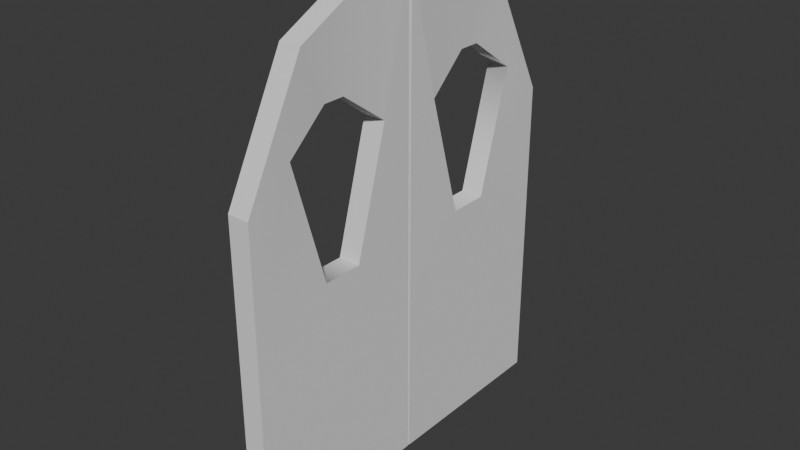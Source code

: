 # Source: alley_door.blend  (saved by Blender 4.3.34; exported with 4.5.12 LTS)
import bpy
from mathutils import Matrix  # noqa: F401  (used for matrix-valued properties, if any)

bpy.ops.wm.read_factory_settings(use_empty=True)
scene = bpy.context.scene
scene.name = 'Scene'

# ---- collections
col_collection = bpy.data.collections.new('Collection'); scene.collection.children.link(col_collection)

# ---- world
world_world = bpy.data.worlds.new('World'); scene.world = world_world
world_world.use_nodes = True; world_world.node_tree.nodes.clear()
_N = world_world.node_tree.nodes; _L = world_world.node_tree.links
n0 = _N.new('ShaderNodeOutputWorld'); n0.name = 'World Output'; n0.location = (200, 100)
n1 = _N.new('ShaderNodeBackground'); n1.name = 'Background'; n1.location = (-200, 100)
n1.inputs[0].default_value = (0.05088, 0.05088, 0.05088, 1.0)
_L.new(n1.outputs[0], n0.inputs[0])
n0.is_active_output = True
world_world.color = (0.05088, 0.05088, 0.05088)
world_world.sun_shadow_jitter_overblur = 0.0

# ---- meshes
me_plane_003 = bpy.data.meshes.new('Plane.003')
me_plane_003.from_pydata([(0.5225, 1.778, 0.5), (0.725, 1.778, 0.5), (0.5225, 1.778, 3.5), (0.725, 1.778, 3.5), (0.5225, 1.778, 2.337), (0.5225, 0.0143, 2.337), (0.725, 1.192, 4.621), (0.725, 0.6059, 4.919), (0.725, 0.0201, 5.006), (0.725, 0.01418, 2.322), (0.725, 1.778, 2.322), (0.5225, 1.192, 4.621), (0.5225, 0.6059, 4.919), (0.5225, 0.0201, 5.006), (0.725, 0.008892, 0.5), (0.5225, 0.008892, 0.5), (0.5211, 1.347, 3.812), (0.7264, 1.347, 3.812), (0.5211, 1.015, 2.675), (0.5211, 0.6378, 2.675), (0.6844, 0.9305, 4.117), (0.6844, 0.7262, 4.117), (0.7264, 0.3099, 3.812), (0.7264, 0.6378, 2.675), (0.7264, 1.015, 2.675), (0.5631, 0.9305, 4.117), (0.5631, 0.7262, 4.117), (0.5211, 0.3099, 3.812)], [], [(1, 10, 9, 14), (0, 15, 5, 4), (1, 0, 4, 10), (10, 4, 2, 3), (3, 2, 11, 6), (6, 11, 12, 7), (7, 12, 13, 8), (14, 15, 0, 1), (10, 3, 17, 24), (5, 13, 27, 19), (9, 10, 24, 23), (6, 7, 21, 20), (12, 11, 25, 26), (9, 23, 22, 8), (2, 4, 18, 16), (7, 8, 22, 21), (11, 2, 16, 25), (4, 5, 19, 18), (13, 12, 26, 27), (3, 6, 20, 17), (9, 8, 13, 5), (14, 9, 5, 15), (20, 21, 26, 25), (24, 18, 19, 23), (21, 22, 27, 26), (23, 19, 27, 22), (17, 20, 25, 16), (16, 18, 24, 17)])
me_plane_003.polygons.foreach_set('use_smooth', [1, 1, 1, 1, 1, 1, 1, 1, 1, 0, 1, 1, 1, 0, 1, 1, 1, 1, 1, 1, 0, 1, 1, 1, 1, 0, 1, 1])
_k = set([(0, 1), (0, 4), (0, 15), (1, 10), (1, 14), (2, 3), (2, 4), (2, 11), (3, 6), (3, 10), (5, 13), (5, 15), (6, 7), (6, 11), (7, 8), (7, 12), (8, 9), (8, 13), (9, 14), (11, 12), (12, 13), (14, 15), (16, 18), (16, 25), (17, 20), (17, 24), (18, 19), (19, 27), (20, 21), (21, 22), (22, 23), (23, 24), (25, 26), (26, 27)])
me_plane_003.attributes.new('sharp_edge', 'BOOLEAN', 'EDGE').data.foreach_set('value', [ (min(e.vertices), max(e.vertices)) in _k for e in me_plane_003.edges])
_uv = me_plane_003.uv_layers.new(name='UVMap')
_uv.uv.foreach_set('vector', [0.0, 0.0, 0.0, 0.0, 0.0, 0.0, 0.0, 0.0, 0.0, 0.0, 0.0, 0.0, 0.0, 0.0, 0.0, 0.0, 0.0, 0.0, 0.0, 0.0, 0.0, 0.0, 0.0, 0.0, 0.0, 0.0, 0.0, 0.0, 0.0, 0.0, 0.0, 0.0, 0.0, 0.0, 0.0, 0.0, 0.0, 0.0, 0.0, 0.0, 0.0, 0.0, 0.0, 0.0, 0.0, 0.0, 0.0, 0.0, 0.0, 0.0, 0.0, 0.0, 0.0, 0.0, 0.0, 0.0, 0.0, 0.0, 0.0, 0.0, 0.0, 0.0, 0.0, 0.0, 0.0, 0.0, 0.0, 0.0, 0.0, 0.0, 0.0, 0.0, 0.0, 0.0, 0.0, 0.0, 0.0, 0.0, 0.0, 0.0, 0.0, 0.0, 0.0, 0.0, 0.0, 0.0, 0.0, 0.0, 0.0, 0.0, 0.0, 0.0, 0.0, 0.0, 0.0, 0.0, 0.0, 0.0, 0.0, 0.0, 0.0, 0.0, 0.0, 0.0, 0.0, 0.0, 0.0, 0.0, 0.0, 0.0, 0.0, 0.0, 0.0, 0.0, 0.0, 0.0, 0.0, 0.0, 0.0, 0.0, 0.0, 0.0, 0.0, 0.0, 0.0, 0.0, 0.0, 0.0, 0.0, 0.0, 0.0, 0.0, 0.0, 0.0, 0.0, 0.0, 0.0, 0.0, 0.0, 0.0, 0.0, 0.0, 0.0, 0.0, 0.0, 0.0, 0.0, 0.0, 0.0, 0.0, 0.0, 0.0, 0.0, 0.0, 0.0, 0.0, 0.0, 0.0, 0.0, 0.0, 0.0, 0.0, 0.0, 0.0, 0.0, 0.0, 0.0, 0.0, 0.0, 0.0, 0.0, 0.0, 0.0, 0.0, 0.0, 0.0, 0.0, 0.0, 0.0, 0.0, 0.0, 0.0, 0.0, 0.0, 0.0, 0.0, 0.0, 0.0, 0.0, 0.0, 0.0, 0.0, 0.0, 0.0, 0.0, 0.0, 0.0, 0.0, 0.0, 0.0, 0.0, 0.0, 0.0, 0.0, 0.0, 0.0, 0.0, 0.0, 0.0, 0.0, 0.0, 0.0, 0.0, 0.0, 0.0, 0.0, 0.0, 0.0, 0.0, 0.0, 0.0, 0.0, 0.0, 0.0])
me_plane_003.update()
me_plane_003.normals_split_custom_set([tuple(v) for v in zip(*[iter([1.0, 0.0, 0.0, 1.0, 0.0007867, -0.0006599, 1.0, 0.0, -0.0009781, 1.0, 0.000767, 0.0, -1.0, 3.305e-09, 0.0, -1.0, 3.305e-09, 0.0, -1.0, 2.513e-09, -0.0009931, -1.0, 0.0007983, -0.0006646, 0.0, 1.0, 0.0, 0.0, 1.0, 0.0, 0.0, 1.0, 0.0, 0.0, 1.0, 0.0, 0.0, 1.0, 0.0, 0.0, 1.0, 0.0, 0.0, 1.0, 0.0, 0.0, 1.0, 0.0, 0.0, 0.8862, 0.4633, 0.0, 0.8862, 0.4633, 0.0, 0.8862, 0.4633, 0.0, 0.8862, 0.4633, 0.0, 0.4544, 0.8908, 0.0, 0.4544, 0.8908, 0.0, 0.4544, 0.8908, 0.0, 0.4544, 0.8908, 0.0, 0.1461, 0.9893, 0.0, 0.1461, 0.9893, 0.0, 0.1461, 0.9893, 0.0, 0.1461, 0.9893, -0.0009108, 0.0, -1.0, 0.0, 0.0, -1.0, 0.0, 0.0, -1.0, 0.0, 0.0, -1.0, 1.0, 0.0007867, -0.0006599, 1.0, -0.007627, -0.00176, 0.9993, -0.03799, -0.006251, 1.0, 0.0008436, -0.00255, -1.0, -0.003326, -0.0002815, -1.0, -0.003326, -0.0002815, -1.0, -0.003326, -0.0002815, -1.0, -0.003326, -0.0002815, 1.0, 0.0, -0.0009781, 1.0, 0.0007867, -0.0006599, 1.0, 0.0008436, -0.00255, 1.0, 0.0, -0.003972, 0.9986, -0.03456, -0.04017, 0.9994, 0.02164, -0.0271, 0.9994, 0.01373, -0.03293, 0.9987, -0.03695, -0.03633, -0.9994, 0.02164, -0.0271, -0.9986, -0.03456, -0.04017, -0.9987, -0.03695, -0.03633, -0.9994, 0.01373, -0.03293, 1.0, -0.003321, -0.0002799, 1.0, -0.003321, -0.0002799, 1.0, -0.003321, -0.0002799, 1.0, -0.003321, -0.0002799, -1.0, -0.007627, -0.001762, -1.0, 0.0007983, -0.0006646, -1.0, 0.0008361, -0.00267, -0.9993, -0.03799, -0.006253, 0.9994, 0.02164, -0.0271, 0.999, 0.04414, -0.01053, 0.999, 0.04414, -0.01053, 0.9994, 0.01373, -0.03293, -0.9986, -0.03456, -0.04017, -1.0, -0.007627, -0.001762, -0.9993, -0.03799, -0.006253, -0.9987, -0.03695, -0.03633, -1.0, 0.0007983, -0.0006646, -1.0, 2.513e-09, -0.0009931, -1.0, 0.0, -0.004144, -1.0, 0.0008361, -0.00267, -0.999, 0.04414, -0.01053, -0.9994, 0.02164, -0.0271, -0.9994, 0.01373, -0.03293, -0.999, 0.04414, -0.01053, 1.0, -0.007627, -0.00176, 0.9986, -0.03456, -0.04017, 0.9987, -0.03695, -0.03633, 0.9993, -0.03799, -0.006251, -0.0002022, -1.0, 0.002188, -0.0002022, -1.0, 0.002188, -0.0002022, -1.0, 0.002188, -0.0002022, -1.0, 0.002188, -0.0001752, -1.0, 0.002924, -0.0001752, -1.0, 0.002924, -0.0001752, -1.0, 0.002924, -0.0001752, -1.0, 0.002924, 0.0, -0.3188, -0.9478, 0.0, 0.3188, -0.9478, 0.0, 0.3188, -0.9478, 0.0, -0.3188, -0.9478, -6.57e-07, -0.6001, 0.7999, -6.57e-07, -0.6001, 0.7999, -1.051e-06, 0.0, 1.0, -1.051e-06, 0.0, 1.0, 0.0, 0.3188, -0.9478, 0.0, 0.5911, -0.8066, 0.0, 0.5911, -0.8066, 0.0, 0.3188, -0.9478, 5.79e-05, 0.9608, 0.2771, 5.79e-05, 0.9608, 0.2771, 5.79e-05, 0.9608, 0.2771, 5.79e-05, 0.9608, 0.2771, 0.0, -0.9527, -0.304, 0.0, -0.3188, -0.9478, 0.0, -0.3188, -0.9478, 0.0, -0.9527, -0.304, 0.0, -0.9527, -0.304, -6.57e-07, -0.6001, 0.7999, -6.57e-07, -0.6001, 0.7999, 0.0, -0.9527, -0.304])] * 3)])
me_plane_002 = bpy.data.meshes.new('Plane.002')
me_plane_002.from_pydata([(0.5225, -1.778, 0.5), (0.725, -1.778, 0.5), (0.5225, -1.778, 3.5), (0.725, -1.778, 3.5), (0.5225, -1.778, 2.337), (0.5225, -0.0143, 2.337), (0.725, -1.192, 4.621), (0.725, -0.6059, 4.919), (0.725, -0.0201, 5.006), (0.725, -0.01418, 2.322), (0.725, -1.778, 2.322), (0.5225, -1.192, 4.621), (0.5225, -0.6059, 4.919), (0.5225, -0.0201, 5.006), (0.725, -0.008892, 0.5), (0.5225, -0.008892, 0.5), (0.5211, -1.347, 3.812), (0.7264, -1.347, 3.812), (0.5211, -1.015, 2.675), (0.5211, -0.6378, 2.675), (0.6844, -0.9305, 4.117), (0.6844, -0.7262, 4.117), (0.7264, -0.3099, 3.812), (0.7264, -0.6378, 2.675), (0.7264, -1.015, 2.675), (0.5631, -0.9305, 4.117), (0.5631, -0.7262, 4.117), (0.5211, -0.3099, 3.812)], [], [(1, 14, 9, 10), (0, 4, 5, 15), (1, 10, 4, 0), (10, 3, 2, 4), (3, 6, 11, 2), (6, 7, 12, 11), (7, 8, 13, 12), (14, 1, 0, 15), (10, 24, 17, 3), (5, 19, 27, 13), (9, 23, 24, 10), (6, 20, 21, 7), (12, 26, 25, 11), (9, 8, 22, 23), (2, 16, 18, 4), (7, 21, 22, 8), (11, 25, 16, 2), (4, 18, 19, 5), (13, 27, 26, 12), (3, 17, 20, 6), (9, 5, 13, 8), (14, 15, 5, 9), (20, 25, 26, 21), (24, 23, 19, 18), (21, 26, 27, 22), (23, 22, 27, 19), (17, 16, 25, 20), (16, 17, 24, 18)])
me_plane_002.polygons.foreach_set('use_smooth', [1, 1, 1, 1, 1, 1, 1, 1, 1, 0, 1, 1, 1, 0, 1, 1, 1, 1, 1, 1, 0, 1, 1, 1, 1, 0, 1, 1])
_k = set([(0, 1), (0, 4), (0, 15), (1, 10), (1, 14), (2, 3), (2, 4), (2, 11), (3, 6), (3, 10), (5, 13), (5, 15), (6, 7), (6, 11), (7, 8), (7, 12), (8, 9), (8, 13), (9, 14), (11, 12), (12, 13), (14, 15), (16, 18), (16, 25), (17, 20), (17, 24), (18, 19), (19, 27), (20, 21), (21, 22), (22, 23), (23, 24), (25, 26), (26, 27)])
me_plane_002.attributes.new('sharp_edge', 'BOOLEAN', 'EDGE').data.foreach_set('value', [ (min(e.vertices), max(e.vertices)) in _k for e in me_plane_002.edges])
_uv = me_plane_002.uv_layers.new(name='UVMap')
_uv.uv.foreach_set('vector', [0.0, 0.0, 0.0, 0.0, 0.0, 0.0, 0.0, 0.0, 0.0, 0.0, 0.0, 0.0, 0.0, 0.0, 0.0, 0.0, 0.0, 0.0, 0.0, 0.0, 0.0, 0.0, 0.0, 0.0, 0.0, 0.0, 0.0, 0.0, 0.0, 0.0, 0.0, 0.0, 0.0, 0.0, 0.0, 0.0, 0.0, 0.0, 0.0, 0.0, 0.0, 0.0, 0.0, 0.0, 0.0, 0.0, 0.0, 0.0, 0.0, 0.0, 0.0, 0.0, 0.0, 0.0, 0.0, 0.0, 0.0, 0.0, 0.0, 0.0, 0.0, 0.0, 0.0, 0.0, 0.0, 0.0, 0.0, 0.0, 0.0, 0.0, 0.0, 0.0, 0.0, 0.0, 0.0, 0.0, 0.0, 0.0, 0.0, 0.0, 0.0, 0.0, 0.0, 0.0, 0.0, 0.0, 0.0, 0.0, 0.0, 0.0, 0.0, 0.0, 0.0, 0.0, 0.0, 0.0, 0.0, 0.0, 0.0, 0.0, 0.0, 0.0, 0.0, 0.0, 0.0, 0.0, 0.0, 0.0, 0.0, 0.0, 0.0, 0.0, 0.0, 0.0, 0.0, 0.0, 0.0, 0.0, 0.0, 0.0, 0.0, 0.0, 0.0, 0.0, 0.0, 0.0, 0.0, 0.0, 0.0, 0.0, 0.0, 0.0, 0.0, 0.0, 0.0, 0.0, 0.0, 0.0, 0.0, 0.0, 0.0, 0.0, 0.0, 0.0, 0.0, 0.0, 0.0, 0.0, 0.0, 0.0, 0.0, 0.0, 0.0, 0.0, 0.0, 0.0, 0.0, 0.0, 0.0, 0.0, 0.0, 0.0, 0.0, 0.0, 0.0, 0.0, 0.0, 0.0, 0.0, 0.0, 0.0, 0.0, 0.0, 0.0, 0.0, 0.0, 0.0, 0.0, 0.0, 0.0, 0.0, 0.0, 0.0, 0.0, 0.0, 0.0, 0.0, 0.0, 0.0, 0.0, 0.0, 0.0, 0.0, 0.0, 0.0, 0.0, 0.0, 0.0, 0.0, 0.0, 0.0, 0.0, 0.0, 0.0, 0.0, 0.0, 0.0, 0.0, 0.0, 0.0, 0.0, 0.0, 0.0, 0.0, 0.0, 0.0, 0.0, 0.0, 0.0, 0.0, 0.0, 0.0, 0.0, 0.0])
me_plane_002.update()
me_plane_002.normals_split_custom_set([tuple(v) for v in zip(*[iter([1.0, -3.702e-09, 0.0, 1.0, -0.0006711, -2.457e-09, 1.0, -2.791e-09, -0.0009781, 1.0, -0.0007867, -0.0006599, -1.0, 0.0, 0.0, -1.0, -0.0007983, -0.0006646, -1.0, 0.0, -0.0009931, -1.0, 0.0, 0.0, 0.0, -1.0, 0.0, 0.0, -1.0, 0.0, 0.0, -1.0, 0.0, 0.0, -1.0, 0.0, 0.0, -1.0, 0.0, 0.0, -1.0, 0.0, 0.0, -1.0, 0.0, 0.0, -1.0, 0.0, 0.0, -0.8862, 0.4633, 0.0, -0.8862, 0.4633, 0.0, -0.8862, 0.4633, 0.0, -0.8862, 0.4633, 0.0, -0.4544, 0.8908, 0.0, -0.4544, 0.8908, 0.0, -0.4544, 0.8908, 0.0, -0.4544, 0.8908, 0.0, -0.1461, 0.9893, 0.0, -0.1461, 0.9893, 0.0, -0.1461, 0.9893, 0.0, -0.1461, 0.9893, -0.000767, -9.147e-12, -1.0, 0.0, 0.0, -1.0, 0.0, 0.0, -1.0, 0.0, 0.0, -1.0, 1.0, -0.0007867, -0.0006599, 1.0, -0.0008436, -0.00255, 0.9993, 0.03799, -0.006251, 1.0, 0.007627, -0.00176, -1.0, 0.003326, -0.0002815, -1.0, 0.003326, -0.0002815, -1.0, 0.003326, -0.0002815, -1.0, 0.003326, -0.0002815, 1.0, -2.791e-09, -0.0009781, 1.0, 0.0, -0.003972, 1.0, -0.0008436, -0.00255, 1.0, -0.0007867, -0.0006599, 0.9986, 0.03456, -0.04017, 0.9987, 0.03695, -0.03633, 0.9994, -0.01373, -0.03293, 0.9994, -0.02164, -0.0271, -0.9994, -0.02164, -0.0271, -0.9994, -0.01373, -0.03293, -0.9987, 0.03695, -0.03633, -0.9986, 0.03456, -0.04017, 1.0, 0.003321, -0.0002799, 1.0, 0.003321, -0.0002799, 1.0, 0.003321, -0.0002799, 1.0, 0.003321, -0.0002799, -1.0, 0.007627, -0.001762, -0.9993, 0.03799, -0.006253, -1.0, -0.0008361, -0.00267, -1.0, -0.0007983, -0.0006646, 0.9994, -0.02164, -0.0271, 0.9994, -0.01373, -0.03293, 0.999, -0.04414, -0.01053, 0.999, -0.04414, -0.01053, -0.9986, 0.03456, -0.04017, -0.9987, 0.03695, -0.03633, -0.9993, 0.03799, -0.006253, -1.0, 0.007627, -0.001762, -1.0, -0.0007983, -0.0006646, -1.0, -0.0008361, -0.00267, -1.0, 0.0, -0.004144, -1.0, 0.0, -0.0009931, -0.999, -0.04414, -0.01053, -0.999, -0.04414, -0.01053, -0.9994, -0.01373, -0.03293, -0.9994, -0.02164, -0.0271, 1.0, 0.007627, -0.00176, 0.9993, 0.03799, -0.006251, 0.9987, 0.03695, -0.03633, 0.9986, 0.03456, -0.04017, -0.0002022, 1.0, 0.002188, -0.0002022, 1.0, 0.002188, -0.0002022, 1.0, 0.002188, -0.0002022, 1.0, 0.002188, -0.0001752, 1.0, 0.002924, -0.0001752, 1.0, 0.002924, -0.0001752, 1.0, 0.002924, -0.0001752, 1.0, 0.002924, 0.0, 0.3188, -0.9478, 0.0, 0.3188, -0.9478, 0.0, -0.3188, -0.9478, 0.0, -0.3188, -0.9478, -9.611e-07, 0.6001, 0.7999, -1.538e-06, 0.0, 1.0, -1.538e-06, 0.0, 1.0, -9.611e-07, 0.6001, 0.7999, 0.0, -0.3188, -0.9478, 0.0, -0.3188, -0.9478, 0.0, -0.5911, -0.8066, 0.0, -0.5911, -0.8066, 5.79e-05, -0.9608, 0.2771, 5.79e-05, -0.9608, 0.2771, 5.79e-05, -0.9608, 0.2771, 5.79e-05, -0.9608, 0.2771, 0.0, 0.9527, -0.304, 0.0, 0.9527, -0.304, 0.0, 0.3188, -0.9478, 0.0, 0.3188, -0.9478, 0.0, 0.9527, -0.304, 0.0, 0.9527, -0.304, -9.611e-07, 0.6001, 0.7999, -9.611e-07, 0.6001, 0.7999])] * 3)])

# ---- objects
ob_alley_door_right = bpy.data.objects.new('alley_door_right', me_plane_003)
ob_alley_door_left = bpy.data.objects.new('alley_door_left', me_plane_002)

# ---- transforms, parenting, visibility, modifiers, constraints
ob_alley_door_right.location = (-0.6224, 0.0, -0.4999)
ob_alley_door_right.rotation_euler = (-1.629e-07, 0.0, 0.0)
ob_alley_door_right.scale = (1.0, 0.994, 1.0)
ob_alley_door_right.color = (0.8, 0.8, 0.8, 1.0)
ob_alley_door_left.location = (-0.6224, 0.0, -0.4999)
ob_alley_door_left.rotation_euler = (-1.629e-07, 0.0, 0.0)
ob_alley_door_left.scale = (1.0, 0.994, 1.0)
ob_alley_door_left.color = (0.8, 0.8, 0.8, 1.0)

# ---- collection membership
col_collection.objects.link(ob_alley_door_right)
col_collection.objects.link(ob_alley_door_left)

# ---- scene / render settings (as saved in the file)
scene.frame_start = 1; scene.frame_end = 250; scene.frame_set(17)
scene.render.engine = 'BLENDER_EEVEE_NEXT'
bpy.context.view_layer.update()

# ---- added for rendering (the .blend has no active camera and no usable light): camera, sun
cam_auto = bpy.data.cameras.new('AutoCamera')
cam_auto.lens = 50.0
cam_auto.sensor_width = 36.0
cam_auto.clip_end = 1000.0
ob_auto_camera = bpy.data.objects.new('AutoCamera', cam_auto)
scene.collection.objects.link(ob_auto_camera)
ob_auto_camera.location = (5.30299, -6.36198, 6.49443)
ob_auto_camera.rotation_euler = (1.09748, -7.21219e-08, 0.694738)
scene.camera = ob_auto_camera
light_auto_sun = bpy.data.lights.new('AutoSun', 'SUN')
light_auto_sun.energy = 3.0
light_auto_sun.angle = 0.0523599
ob_auto_sun = bpy.data.objects.new('AutoSun', light_auto_sun)
scene.collection.objects.link(ob_auto_sun)
ob_auto_sun.rotation_euler = (0.872665, 0.174533, 0.523599)
bpy.context.view_layer.update()
